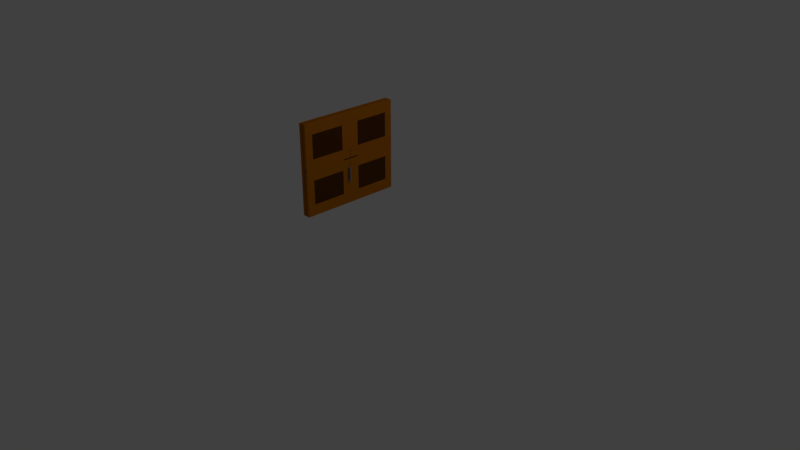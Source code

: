 # Source: newDoor.blend  (saved by Blender 2.79.0; exported with 4.5.12 LTS)
import bpy
from mathutils import Matrix  # noqa: F401  (used for matrix-valued properties, if any)

bpy.ops.wm.read_factory_settings(use_empty=True)
scene = bpy.context.scene
scene.name = 'Scene'

# ---- collections
col_collection_1 = bpy.data.collections.new('Collection 1'); scene.collection.children.link(col_collection_1)

# ---- materials (node trees are filled in below, after node groups)
mat_handle_001 = bpy.data.materials.new('Handle.001')
mat_handle_001.alpha_threshold = 0.0
mat_handle_001.use_transparent_shadow = False
mat_handle_001.diffuse_color = (0.2418, 0.2418, 0.2418, 1.0)
mat_handle_001.roughness = 0.5
mat_door_base = bpy.data.materials.new('Door Base')
mat_door_base.alpha_threshold = 0.0
mat_door_base.use_transparent_shadow = False
mat_door_base.diffuse_color = (0.477, 0.1504, 0.004648, 1.0)
mat_door_base.roughness = 0.5
mat_door_base.line_color = (0.0, 0.0, 0.0, 1.0)
mat_door_detail = bpy.data.materials.new('Door Detail')
mat_door_detail.alpha_threshold = 0.0
mat_door_detail.use_transparent_shadow = False
mat_door_detail.diffuse_color = (0.08836, 0.02928, 0.006681, 1.0)
mat_door_detail.roughness = 0.5

# ---- material node trees

# ---- world
world_world = bpy.data.worlds.new('World'); scene.world = world_world
world_world.color = (0.05088, 0.05088, 0.05088)
world_world.use_sun_shadow = False
world_world.sun_shadow_jitter_overblur = 0.0
world_world.cycles.sampling_method = 'MANUAL'

# ---- cameras
cam_camera = bpy.data.cameras.new('Camera')
cam_camera.clip_end = 100.0
cam_camera.lens = 35.0
cam_camera.sensor_width = 32.0
cam_camera.sensor_height = 18.0
cam_camera.ortho_scale = 7.314
cam_camera.dof.focus_distance = 0.0
cam_camera.dof.aperture_fstop = 128.0

# ---- lights
light_lamp = bpy.data.lights.new('Lamp', 'POINT')
light_lamp.transmission_factor = 0.0
light_lamp.cutoff_distance = 30.0
light_lamp.energy = 100.0
light_lamp.shadow_buffer_clip_start = 1.001
light_lamp.shadow_soft_size = 0.1
light_lamp.shadow_maximum_resolution = 0.006
light_lamp.use_absolute_resolution = True

# ---- meshes
me_cube_001 = bpy.data.meshes.new('Cube.001')
me_cube_001.from_pydata([(1.0, -1.0, -1.0), (1.0, -1.0, 1.0), (1.0, 1.0, -1.0), (1.0, 1.0, 1.0), (0.7143, 1.0, -1.0), (0.4286, 1.0, -1.0), (0.1429, 1.0, -1.0), (0.1429, 1.0, 1.0), (0.4286, 1.0, 1.0), (0.7143, 1.0, 1.0), (0.1429, -1.0, -1.0), (0.4286, -1.0, -1.0), (0.7143, -1.0, -1.0), (0.7143, -1.0, 1.0), (0.4286, -1.0, 1.0), (0.1429, -1.0, 1.0), (1.0, -1.0, 1.0), (1.0, -1.0, -1.0), (0.7143, -1.0, -1.0), (0.7143, -1.0, 1.0), (1.0, -1.0, 1.0), (1.0, -1.0, -1.0), (0.7143, -1.0, -1.0), (0.7143, -1.0, 1.0), (1.0, -8.0, 1.0), (1.0, -8.0, -1.0), (0.7143, -8.0, -1.0), (0.7143, -8.0, 1.0)], [], [(4, 9, 3, 2), (2, 3, 1, 0), (4, 2, 0, 12), (3, 9, 13, 1), (9, 8, 14, 13), (8, 7, 15, 14), (6, 5, 11, 10), (5, 4, 12, 11), (0, 1, 16, 17), (12, 13, 14, 11), (11, 14, 15, 10), (15, 7, 6, 10), (6, 7, 8, 5), (5, 8, 9, 4), (12, 0, 17, 18), (1, 13, 19, 16), (13, 12, 18, 19), (22, 21, 25, 26), (23, 22, 26, 27), (16, 19, 23, 20), (17, 16, 20, 21), (19, 18, 22, 23), (18, 17, 21, 22), (25, 24, 27, 26), (20, 23, 27, 24), (21, 20, 24, 25)])
me_cube_001.materials.append(mat_handle_001)
me_cube_001.use_remesh_preserve_volume = False
me_cube_001.use_remesh_preserve_attributes = False
me_cube_001.use_mirror_vertex_groups = False
me_cube_001.update()
me_cube = bpy.data.meshes.new('Cube')
me_cube.from_pydata([(1.731, 1.98, -0.005794), (1.731, -0.02014, -0.005794), (-0.2694, -0.02014, -0.005794), (-0.2694, 1.98, -0.005794), (1.731, 1.98, 1.994), (1.731, -0.02014, 1.994), (-0.2694, -0.02013, 1.994), (-0.2694, 1.98, 1.994), (1.731, 1.98, 1.697), (1.731, -0.02014, 1.697), (-0.2694, -0.02013, 1.697), (-0.2694, 1.98, 1.697), (1.731, 1.98, 0.3557), (1.731, -0.02014, 0.3557), (-0.2694, -0.02014, 0.3557), (-0.2694, 1.98, 0.3557), (1.731, 0.452, -0.005794), (-0.2694, 0.452, -0.005794), (1.731, 0.452, 1.994), (-0.2694, 0.452, 1.994), (-0.2694, 0.452, 1.697), (1.746, 0.452, 1.697), (1.746, 0.452, 0.3557), (-0.2694, 0.452, 0.3557), (-0.2694, 1.505, -0.005794), (-0.2694, 1.505, 1.994), (-0.2694, 1.505, 1.697), (-0.2694, 1.505, 0.3557), (1.731, 1.505, -0.005794), (1.731, 1.505, 1.994), (1.746, 1.505, 1.697), (1.746, 1.505, 0.3557), (-1.731, 1.98, -0.005794), (-1.731, -0.02014, -0.005794), (0.2694, -0.02014, -0.005794), (0.2694, 1.98, -0.005794), (-1.731, 1.98, 1.994), (-1.731, -0.02014, 1.994), (0.2694, -0.02013, 1.994), (0.2694, 1.98, 1.994), (-1.731, 1.98, 1.697), (-1.731, -0.02014, 1.697), (0.2694, -0.02013, 1.697), (0.2694, 1.98, 1.697), (-1.731, 1.98, 0.3557), (-1.731, -0.02014, 0.3557), (0.2694, -0.02014, 0.3557), (0.2694, 1.98, 0.3557), (-1.731, 0.452, -0.005794), (0.2694, 0.452, -0.005794), (-1.731, 0.452, 1.994), (0.2694, 0.452, 1.994), (0.2694, 0.452, 1.697), (-1.746, 0.452, 1.697), (-1.746, 0.452, 0.3557), (0.2694, 0.452, 0.3557), (0.2694, 1.505, -0.005794), (0.2694, 1.505, 1.994), (0.2694, 1.505, 1.697), (0.2694, 1.505, 0.3557), (-1.731, 1.505, -0.005794), (-1.731, 1.505, 1.994), (-1.746, 1.505, 1.697), (-1.746, 1.505, 0.3557), (1.731, -1.98, -0.005794), (1.731, 0.02014, -0.005794), (-0.2694, 0.02014, -0.005794), (-0.2694, -1.98, -0.005794), (1.731, -1.98, 1.994), (1.731, 0.02014, 1.994), (-0.2694, 0.02013, 1.994), (-0.2694, -1.98, 1.994), (1.731, -1.98, 1.697), (1.731, 0.02014, 1.697), (-0.2694, 0.02013, 1.697), (-0.2694, -1.98, 1.697), (1.731, -1.98, 0.3557), (1.731, 0.02014, 0.3557), (-0.2694, 0.02014, 0.3557), (-0.2694, -1.98, 0.3557), (1.731, -0.452, -0.005794), (-0.2694, -0.452, -0.005794), (1.731, -0.452, 1.994), (-0.2694, -0.452, 1.994), (-0.2694, -0.452, 1.697), (1.746, -0.452, 1.697), (1.746, -0.452, 0.3557), (-0.2694, -0.452, 0.3557), (-0.2694, -1.505, -0.005794), (-0.2694, -1.505, 1.994), (-0.2694, -1.505, 1.697), (-0.2694, -1.505, 0.3557), (1.731, -1.505, -0.005794), (1.731, -1.505, 1.994), (1.746, -1.505, 1.697), (1.746, -1.505, 0.3557), (-1.731, -1.98, -0.005794), (-1.731, 0.02014, -0.005794), (0.2694, 0.02014, -0.005794), (0.2694, -1.98, -0.005794), (-1.731, -1.98, 1.994), (-1.731, 0.02014, 1.994), (0.2694, 0.02013, 1.994), (0.2694, -1.98, 1.994), (-1.731, -1.98, 1.697), (-1.731, 0.02014, 1.697), (0.2694, 0.02013, 1.697), (0.2694, -1.98, 1.697), (-1.731, -1.98, 0.3557), (-1.731, 0.02014, 0.3557), (0.2694, 0.02014, 0.3557), (0.2694, -1.98, 0.3557), (-1.731, -0.452, -0.005794), (0.2694, -0.452, -0.005794), (-1.731, -0.452, 1.994), (0.2694, -0.452, 1.994), (0.2694, -0.452, 1.697), (-1.746, -0.452, 1.697), (-1.746, -0.452, 0.3557), (0.2694, -0.452, 0.3557), (0.2694, -1.505, -0.005794), (0.2694, -1.505, 1.994), (0.2694, -1.505, 1.697), (0.2694, -1.505, 0.3557), (-1.731, -1.505, -0.005794), (-1.731, -1.505, 1.994), (-1.746, -1.505, 1.697), (-1.746, -1.505, 0.3557), (1.731, 1.98, 0.005794), (1.731, -0.02014, 0.005794), (-0.2694, -0.02014, 0.005794), (-0.2694, 1.98, 0.005794), (1.731, 1.98, -1.994), (1.731, -0.02014, -1.994), (-0.2694, -0.02013, -1.994), (-0.2694, 1.98, -1.994), (1.731, 1.98, -1.697), (1.731, -0.02014, -1.697), (-0.2694, -0.02013, -1.697), (-0.2694, 1.98, -1.697), (1.731, 1.98, -0.3557), (1.731, -0.02014, -0.3557), (-0.2694, -0.02014, -0.3557), (-0.2694, 1.98, -0.3557), (1.731, 0.452, 0.005794), (-0.2694, 0.452, 0.005794), (1.731, 0.452, -1.994), (-0.2694, 0.452, -1.994), (-0.2694, 0.452, -1.697), (1.746, 0.452, -1.697), (1.746, 0.452, -0.3557), (-0.2694, 0.452, -0.3557), (-0.2694, 1.505, 0.005794), (-0.2694, 1.505, -1.994), (-0.2694, 1.505, -1.697), (-0.2694, 1.505, -0.3557), (1.731, 1.505, 0.005794), (1.731, 1.505, -1.994), (1.746, 1.505, -1.697), (1.746, 1.505, -0.3557), (-1.731, 1.98, 0.005794), (-1.731, -0.02014, 0.005794), (0.2694, -0.02014, 0.005794), (0.2694, 1.98, 0.005794), (-1.731, 1.98, -1.994), (-1.731, -0.02014, -1.994), (0.2694, -0.02013, -1.994), (0.2694, 1.98, -1.994), (-1.731, 1.98, -1.697), (-1.731, -0.02014, -1.697), (0.2694, -0.02013, -1.697), (0.2694, 1.98, -1.697), (-1.731, 1.98, -0.3557), (-1.731, -0.02014, -0.3557), (0.2694, -0.02014, -0.3557), (0.2694, 1.98, -0.3557), (-1.731, 0.452, 0.005794), (0.2694, 0.452, 0.005794), (-1.731, 0.452, -1.994), (0.2694, 0.452, -1.994), (0.2694, 0.452, -1.697), (-1.746, 0.452, -1.697), (-1.746, 0.452, -0.3557), (0.2694, 0.452, -0.3557), (0.2694, 1.505, 0.005794), (0.2694, 1.505, -1.994), (0.2694, 1.505, -1.697), (0.2694, 1.505, -0.3557), (-1.731, 1.505, 0.005794), (-1.731, 1.505, -1.994), (-1.746, 1.505, -1.697), (-1.746, 1.505, -0.3557), (1.731, -1.98, 0.005794), (1.731, 0.02014, 0.005794), (-0.2694, 0.02014, 0.005794), (-0.2694, -1.98, 0.005794), (1.731, -1.98, -1.994), (1.731, 0.02014, -1.994), (-0.2694, 0.02013, -1.994), (-0.2694, -1.98, -1.994), (1.731, -1.98, -1.697), (1.731, 0.02014, -1.697), (-0.2694, 0.02013, -1.697), (-0.2694, -1.98, -1.697), (1.731, -1.98, -0.3557), (1.731, 0.02014, -0.3557), (-0.2694, 0.02014, -0.3557), (-0.2694, -1.98, -0.3557), (1.731, -0.452, 0.005794), (-0.2694, -0.452, 0.005794), (1.731, -0.452, -1.994), (-0.2694, -0.452, -1.994), (-0.2694, -0.452, -1.697), (1.746, -0.452, -1.697), (1.746, -0.452, -0.3557), (-0.2694, -0.452, -0.3557), (-0.2694, -1.505, 0.005794), (-0.2694, -1.505, -1.994), (-0.2694, -1.505, -1.697), (-0.2694, -1.505, -0.3557), (1.731, -1.505, 0.005794), (1.731, -1.505, -1.994), (1.746, -1.505, -1.697), (1.746, -1.505, -0.3557), (-1.731, -1.98, 0.005794), (-1.731, 0.02014, 0.005794), (0.2694, 0.02014, 0.005794), (0.2694, -1.98, 0.005794), (-1.731, -1.98, -1.994), (-1.731, 0.02014, -1.994), (0.2694, 0.02013, -1.994), (0.2694, -1.98, -1.994), (-1.731, -1.98, -1.697), (-1.731, 0.02014, -1.697), (0.2694, 0.02013, -1.697), (0.2694, -1.98, -1.697), (-1.731, -1.98, -0.3557), (-1.731, 0.02014, -0.3557), (0.2694, 0.02014, -0.3557), (0.2694, -1.98, -0.3557), (-1.731, -0.452, 0.005794), (0.2694, -0.452, 0.005794), (-1.731, -0.452, -1.994), (0.2694, -0.452, -1.994), (0.2694, -0.452, -1.697), (-1.746, -0.452, -1.697), (-1.746, -0.452, -0.3557), (0.2694, -0.452, -0.3557), (0.2694, -1.505, 0.005794), (0.2694, -1.505, -1.994), (0.2694, -1.505, -1.697), (0.2694, -1.505, -0.3557), (-1.731, -1.505, 0.005794), (-1.731, -1.505, -1.994), (-1.746, -1.505, -1.697), (-1.746, -1.505, -0.3557)], [], [(16, 1, 2, 17), (18, 19, 6, 5), (21, 18, 5, 9), (9, 5, 6, 10), (26, 25, 7, 11), (12, 0, 3, 15), (4, 8, 11, 7), (27, 26, 11, 15), (13, 9, 10, 14), (22, 21, 9, 13), (16, 22, 13, 1), (1, 13, 14, 2), (24, 27, 15, 3), (8, 12, 15, 11), (2, 14, 23, 17), (28, 31, 22, 16), (31, 30, 21, 22), (14, 10, 20, 23), (10, 6, 19, 20), (30, 29, 18, 21), (29, 25, 19, 18), (28, 16, 17, 24), (0, 28, 24, 3), (4, 7, 25, 29), (8, 4, 29, 30), (12, 8, 30, 31), (0, 12, 31, 28), (17, 23, 27, 24), (23, 20, 26, 27), (20, 19, 25, 26), (48, 49, 34, 33), (50, 37, 38, 51), (53, 41, 37, 50), (41, 42, 38, 37), (58, 43, 39, 57), (44, 47, 35, 32), (36, 39, 43, 40), (59, 47, 43, 58), (45, 46, 42, 41), (54, 45, 41, 53), (48, 33, 45, 54), (33, 34, 46, 45), (56, 35, 47, 59), (40, 43, 47, 44), (34, 49, 55, 46), (60, 48, 54, 63), (63, 54, 53, 62), (46, 55, 52, 42), (42, 52, 51, 38), (62, 53, 50, 61), (61, 50, 51, 57), (60, 56, 49, 48), (32, 35, 56, 60), (36, 61, 57, 39), (40, 62, 61, 36), (44, 63, 62, 40), (32, 60, 63, 44), (49, 56, 59, 55), (55, 59, 58, 52), (52, 58, 57, 51), (80, 81, 66, 65), (82, 69, 70, 83), (85, 73, 69, 82), (73, 74, 70, 69), (90, 75, 71, 89), (76, 79, 67, 64), (68, 71, 75, 72), (91, 79, 75, 90), (77, 78, 74, 73), (86, 77, 73, 85), (80, 65, 77, 86), (65, 66, 78, 77), (88, 67, 79, 91), (72, 75, 79, 76), (66, 81, 87, 78), (92, 80, 86, 95), (95, 86, 85, 94), (78, 87, 84, 74), (74, 84, 83, 70), (94, 85, 82, 93), (93, 82, 83, 89), (92, 88, 81, 80), (64, 67, 88, 92), (68, 93, 89, 71), (72, 94, 93, 68), (76, 95, 94, 72), (64, 92, 95, 76), (81, 88, 91, 87), (87, 91, 90, 84), (84, 90, 89, 83), (112, 97, 98, 113), (114, 115, 102, 101), (117, 114, 101, 105), (105, 101, 102, 106), (122, 121, 103, 107), (108, 96, 99, 111), (100, 104, 107, 103), (123, 122, 107, 111), (109, 105, 106, 110), (118, 117, 105, 109), (112, 118, 109, 97), (97, 109, 110, 98), (120, 123, 111, 99), (104, 108, 111, 107), (98, 110, 119, 113), (124, 127, 118, 112), (127, 126, 117, 118), (110, 106, 116, 119), (106, 102, 115, 116), (126, 125, 114, 117), (125, 121, 115, 114), (124, 112, 113, 120), (96, 124, 120, 99), (100, 103, 121, 125), (104, 100, 125, 126), (108, 104, 126, 127), (96, 108, 127, 124), (113, 119, 123, 120), (119, 116, 122, 123), (116, 115, 121, 122), (144, 145, 130, 129), (146, 133, 134, 147), (149, 137, 133, 146), (137, 138, 134, 133), (154, 139, 135, 153), (140, 143, 131, 128), (132, 135, 139, 136), (155, 143, 139, 154), (141, 142, 138, 137), (150, 141, 137, 149), (144, 129, 141, 150), (129, 130, 142, 141), (152, 131, 143, 155), (136, 139, 143, 140), (130, 145, 151, 142), (156, 144, 150, 159), (159, 150, 149, 158), (142, 151, 148, 138), (138, 148, 147, 134), (158, 149, 146, 157), (157, 146, 147, 153), (156, 152, 145, 144), (128, 131, 152, 156), (132, 157, 153, 135), (136, 158, 157, 132), (140, 159, 158, 136), (128, 156, 159, 140), (145, 152, 155, 151), (151, 155, 154, 148), (148, 154, 153, 147), (176, 161, 162, 177), (178, 179, 166, 165), (181, 178, 165, 169), (169, 165, 166, 170), (186, 185, 167, 171), (172, 160, 163, 175), (164, 168, 171, 167), (187, 186, 171, 175), (173, 169, 170, 174), (182, 181, 169, 173), (176, 182, 173, 161), (161, 173, 174, 162), (184, 187, 175, 163), (168, 172, 175, 171), (162, 174, 183, 177), (188, 191, 182, 176), (191, 190, 181, 182), (174, 170, 180, 183), (170, 166, 179, 180), (190, 189, 178, 181), (189, 185, 179, 178), (188, 176, 177, 184), (160, 188, 184, 163), (164, 167, 185, 189), (168, 164, 189, 190), (172, 168, 190, 191), (160, 172, 191, 188), (177, 183, 187, 184), (183, 180, 186, 187), (180, 179, 185, 186), (208, 193, 194, 209), (210, 211, 198, 197), (213, 210, 197, 201), (201, 197, 198, 202), (218, 217, 199, 203), (204, 192, 195, 207), (196, 200, 203, 199), (219, 218, 203, 207), (205, 201, 202, 206), (214, 213, 201, 205), (208, 214, 205, 193), (193, 205, 206, 194), (216, 219, 207, 195), (200, 204, 207, 203), (194, 206, 215, 209), (220, 223, 214, 208), (223, 222, 213, 214), (206, 202, 212, 215), (202, 198, 211, 212), (222, 221, 210, 213), (221, 217, 211, 210), (220, 208, 209, 216), (192, 220, 216, 195), (196, 199, 217, 221), (200, 196, 221, 222), (204, 200, 222, 223), (192, 204, 223, 220), (209, 215, 219, 216), (215, 212, 218, 219), (212, 211, 217, 218), (240, 241, 226, 225), (242, 229, 230, 243), (245, 233, 229, 242), (233, 234, 230, 229), (250, 235, 231, 249), (236, 239, 227, 224), (228, 231, 235, 232), (251, 239, 235, 250), (237, 238, 234, 233), (246, 237, 233, 245), (240, 225, 237, 246), (225, 226, 238, 237), (248, 227, 239, 251), (232, 235, 239, 236), (226, 241, 247, 238), (252, 240, 246, 255), (255, 246, 245, 254), (238, 247, 244, 234), (234, 244, 243, 230), (254, 245, 242, 253), (253, 242, 243, 249), (252, 248, 241, 240), (224, 227, 248, 252), (228, 253, 249, 231), (232, 254, 253, 228), (236, 255, 254, 232), (224, 252, 255, 236), (241, 248, 251, 247), (247, 251, 250, 244), (244, 250, 249, 243)])
me_cube.polygons.foreach_set('material_index', [0, 0, 0, 0, 0, 0, 0, 0, 0, 0, 0, 0, 0, 0, 0, 0, 1, 0, 0, 0, 0, 0, 0, 0, 0, 0, 0, 0, 0, 0, 0, 0, 0, 0, 0, 0, 0, 0, 0, 0, 0, 0, 0, 0, 0, 0, 1, 0, 0, 0, 0, 0, 0, 0, 0, 0, 0, 0, 0, 0, 0, 0, 0, 0, 0, 0, 0, 0, 0, 0, 0, 0, 0, 0, 0, 0, 1, 0, 0, 0, 0, 0, 0, 0, 0, 0, 0, 0, 0, 0, 0, 0, 0, 0, 0, 0, 0, 0, 0, 0, 0, 0, 0, 0, 0, 0, 1, 0, 0, 0, 0, 0, 0, 0, 0, 0, 0, 0, 0, 0, 0, 0, 0, 0, 0, 0, 0, 0, 0, 0, 0, 0, 0, 0, 0, 0, 1, 0, 0, 0, 0, 0, 0, 0, 0, 0, 0, 0, 0, 0, 0, 0, 0, 0, 0, 0, 0, 0, 0, 0, 0, 0, 0, 0, 0, 0, 1, 0, 0, 0, 0, 0, 0, 0, 0, 0, 0, 0, 0, 0, 0, 0, 0, 0, 0, 0, 0, 0, 0, 0, 0, 0, 0, 0, 0, 0, 1, 0, 0, 0, 0, 0, 0, 0, 0, 0, 0, 0, 0, 0, 0, 0, 0, 0, 0, 0, 0, 0, 0, 0, 0, 0, 0, 0, 0, 0, 1, 0, 0, 0, 0, 0, 0, 0, 0, 0, 0, 0, 0, 0])
me_cube.materials.append(mat_door_base)
me_cube.materials.append(mat_door_detail)
me_cube.use_remesh_preserve_volume = False
me_cube.use_remesh_preserve_attributes = False
me_cube.use_mirror_vertex_groups = False
me_cube.update()
me_cube_002 = bpy.data.meshes.new('Cube.002')
me_cube_002.from_pydata([(-1.0, -1.0, 1.0), (-1.0, -1.0, -1.0), (-1.0, 1.0, 1.0), (-1.0, 1.0, -1.0), (-0.7143, 1.0, 1.0), (-0.4286, 1.0, 1.0), (-0.1429, 1.0, 1.0), (-0.1429, 1.0, -1.0), (-0.4286, 1.0, -1.0), (-0.7143, 1.0, -1.0), (-0.1429, -1.0, 1.0), (-0.4286, -1.0, 1.0), (-0.7143, -1.0, 1.0), (-0.7143, -1.0, -1.0), (-0.4286, -1.0, -1.0), (-0.1429, -1.0, -1.0), (-1.0, -1.0, -1.0), (-1.0, -1.0, 1.0), (-0.7143, -1.0, 1.0), (-0.7143, -1.0, -1.0), (-1.0, -1.0, -1.0), (-1.0, -1.0, 1.0), (-0.7143, -1.0, 1.0), (-0.7143, -1.0, -1.0), (-1.0, -8.0, -1.0), (-1.0, -8.0, 1.0), (-0.7143, -8.0, 1.0), (-0.7143, -8.0, -1.0)], [], [(4, 9, 3, 2), (2, 3, 1, 0), (4, 2, 0, 12), (3, 9, 13, 1), (9, 8, 14, 13), (8, 7, 15, 14), (6, 5, 11, 10), (5, 4, 12, 11), (0, 1, 16, 17), (12, 13, 14, 11), (11, 14, 15, 10), (15, 7, 6, 10), (6, 7, 8, 5), (5, 8, 9, 4), (12, 0, 17, 18), (1, 13, 19, 16), (13, 12, 18, 19), (22, 21, 25, 26), (23, 22, 26, 27), (16, 19, 23, 20), (17, 16, 20, 21), (19, 18, 22, 23), (18, 17, 21, 22), (25, 24, 27, 26), (20, 23, 27, 24), (21, 20, 24, 25)])
me_cube_002.materials.append(mat_handle_001)
me_cube_002.use_remesh_preserve_volume = False
me_cube_002.use_remesh_preserve_attributes = False
me_cube_002.use_mirror_vertex_groups = False
me_cube_002.update()
arm_armature = bpy.data.armatures.new('Armature')  # bones are not reproduced

# ---- objects
ob_armature = bpy.data.objects.new('Armature', arm_armature)
ob_handle_001 = bpy.data.objects.new('Handle.001', me_cube_001)
ob_door = bpy.data.objects.new('Door', me_cube)
ob_handle_002 = bpy.data.objects.new('Handle.002', me_cube_002)
ob_lamp = bpy.data.objects.new('Lamp', light_lamp)
ob_camera = bpy.data.objects.new('Camera', cam_camera)

# ---- transforms, parenting, visibility, modifiers, constraints
ob_armature.location = (0.0, -0.3415, 0.95)
ob_armature.rotation_euler = (-1.571, -0.0, 0.0)
ob_armature.scale = (1.0, 1.0, 0.6545)
ob_armature.lineart.crease_threshold = 0.0
ob_handle_001.parent = ob_armature
ob_handle_001.matrix_parent_inverse = Matrix(((1.0, 0.0, 0.0, 0.0), (0.0, 1.528, 0.01245, -0.6989), (0.0, -0.01902, 0.9999, 0.055), (0.0, 0.0, 0.0, 1.0)))
ob_handle_001.location = (0.0, 0.3132, -0.04973)
ob_handle_001.scale = (0.09, 0.0125, 0.0125)
ob_handle_001.lineart.crease_threshold = 0.0
ob_door.parent = ob_armature
ob_door.matrix_parent_inverse = Matrix(((1.0, 0.0, 0.0, 0.0), (0.0, 1.528, -6.679e-08, -0.4783), (0.0, 4.371e-08, 1.0, 0.04905), (0.0, 0.0, 0.0, 1.0)))
ob_door.location = (0.0, 0.0, 0.0)
ob_door.scale = (0.02864, 0.1894, 0.5015)
ob_door.lock_rotations_4d = False
ob_door.empty_display_type = 'ARROWS'
ob_door.lineart.crease_threshold = 0.0
_vg = ob_door.vertex_groups.new(name='Bone')
_vg = ob_door.vertex_groups.new(name='Bone.001')
ob_handle_002.parent = ob_armature
ob_handle_002.matrix_parent_inverse = Matrix(((1.0, 0.0, 0.0, 0.0), (0.0, 1.528, 0.01245, -0.6989), (0.0, -0.01902, 0.9999, 0.055), (0.0, 0.0, 0.0, 1.0)))
ob_handle_002.location = (0.0, 0.3132, -0.04973)
ob_handle_002.scale = (0.09, 0.0125, 0.0125)
ob_handle_002.lineart.crease_threshold = 0.0
ob_lamp.location = (4.076, 1.005, 5.904)
ob_lamp.rotation_euler = (0.6503, 0.05522, 1.866)
ob_lamp.lock_rotations_4d = False
ob_lamp.empty_display_type = 'ARROWS'
ob_lamp.color = (0.0, 0.0, 0.0, 0.0)
ob_lamp.lineart.crease_threshold = 0.0
ob_camera.location = (7.481, -6.508, 5.344)
ob_camera.rotation_euler = (1.109, 0.0, 0.8149)
ob_camera.lock_rotations_4d = False
ob_camera.empty_display_type = 'ARROWS'
ob_camera.color = (0.0, 0.0, 0.0, 0.0)
ob_camera.display_type = 'WIRE'
ob_camera.lineart.crease_threshold = 0.0

# ---- collection membership
col_collection_1.objects.link(ob_armature)
col_collection_1.objects.link(ob_handle_001)
col_collection_1.objects.link(ob_door)
col_collection_1.objects.link(ob_handle_002)
col_collection_1.objects.link(ob_lamp)
col_collection_1.objects.link(ob_camera)

# ---- scene / render settings (as saved in the file)
scene.camera = ob_camera
scene.frame_start = 1; scene.frame_end = 90; scene.frame_set(1)
scene.render.engine = 'BLENDER_EEVEE_NEXT'
scene.render.resolution_percentage = 50
scene.render.dither_intensity = 0.0
scene.cycles.use_denoising = False
scene.cycles.samples = 128
scene.cycles.sampling_pattern = 'TABULATED_SOBOL'
scene.cycles.use_adaptive_sampling = False
scene.cycles.use_light_tree = False
scene.cycles.blur_glossy = 0.0
scene.cycles.sample_clamp_indirect = 0.0
scene.view_settings.view_transform = 'Standard'
bpy.context.view_layer.update()
